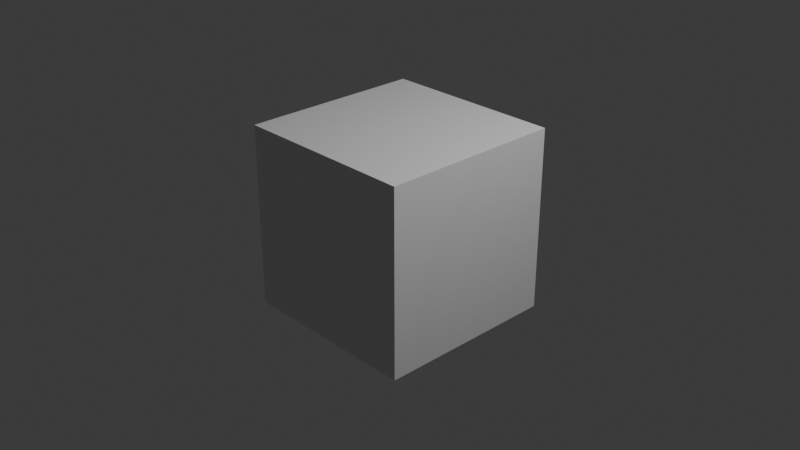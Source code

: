 # Source: AddonTester.blend  (saved by Blender 4.1.24; exported with 4.5.12 LTS)
import bpy
from mathutils import Matrix  # noqa: F401  (used for matrix-valued properties, if any)

bpy.ops.wm.read_factory_settings(use_empty=True)
scene = bpy.context.scene
scene.name = 'Scene'

# ---- collections
col_collection = bpy.data.collections.new('Collection'); scene.collection.children.link(col_collection)

# ---- materials (node trees are filled in below, after node groups)
mat_material = bpy.data.materials.new('Material')
mat_material.alpha_threshold = 0.0
mat_material.use_transparent_shadow = False
mat_material.roughness = 0.5
mat_material.line_color = (0.0, 0.0, 0.0, 1.0)

# ---- material node trees
mat_material.use_nodes = True; mat_material.node_tree.nodes.clear()
_N = mat_material.node_tree.nodes; _L = mat_material.node_tree.links
n0 = _N.new('ShaderNodeOutputMaterial'); n0.name = 'Material Output'; n0.location = (300, 300)
n1 = _N.new('ShaderNodeBsdfPrincipled'); n1.name = 'Principled BSDF'; n1.location = (10, 300)
n1.inputs[3].default_value = 1.45
_L.new(n1.outputs[0], n0.inputs[0])
n0.is_active_output = True

# ---- world
world_world = bpy.data.worlds.new('World'); scene.world = world_world
world_world.use_nodes = True; world_world.node_tree.nodes.clear()
_N = world_world.node_tree.nodes; _L = world_world.node_tree.links
n0 = _N.new('ShaderNodeOutputWorld'); n0.name = 'World Output'; n0.location = (300, 300)
n1 = _N.new('ShaderNodeBackground'); n1.name = 'Background'; n1.location = (10, 300)
n1.inputs[0].default_value = (0.05088, 0.05088, 0.05088, 1.0)
_L.new(n1.outputs[0], n0.inputs[0])
n0.is_active_output = True
world_world.color = (0.05088, 0.05088, 0.05088)
world_world.use_sun_shadow = False
world_world.sun_shadow_jitter_overblur = 0.0

# ---- cameras
cam_camera = bpy.data.cameras.new('Camera')
cam_camera.clip_end = 100.0
cam_camera.ortho_scale = 7.314

# ---- lights
light_light = bpy.data.lights.new('Light', 'POINT')
light_light.transmission_factor = 0.0
light_light.energy = 1000.0
light_light.shadow_soft_size = 0.1
light_light.shadow_maximum_resolution = 0.006
light_light.use_absolute_resolution = True

# ---- meshes
me_cube = bpy.data.meshes.new('Cube')
me_cube.from_pydata([(1.0, 1.0, 1.0), (1.0, 1.0, -1.0), (1.0, -1.0, 1.0), (1.0, -1.0, -1.0), (-1.0, 1.0, 1.0), (-1.0, 1.0, -1.0), (-1.0, -1.0, 1.0), (-1.0, -1.0, -1.0)], [], [(0, 4, 6, 2), (3, 2, 6, 7), (7, 6, 4, 5), (5, 1, 3, 7), (1, 0, 2, 3), (5, 4, 0, 1)])
_uv = me_cube.uv_layers.new(name='UVMap')
_uv.uv.foreach_set('vector', [0.625, 0.5, 0.875, 0.5, 0.875, 0.75, 0.625, 0.75, 0.375, 0.75, 0.625, 0.75, 0.625, 1.0, 0.375, 1.0, 0.375, 0.0, 0.625, 0.0, 0.625, 0.25, 0.375, 0.25, 0.125, 0.5, 0.375, 0.5, 0.375, 0.75, 0.125, 0.75, 0.375, 0.5, 0.625, 0.5, 0.625, 0.75, 0.375, 0.75, 0.375, 0.25, 0.625, 0.25, 0.625, 0.5, 0.375, 0.5])
me_cube.materials.append(mat_material)
me_cube.use_mirror_vertex_groups = False
me_cube.update()

# ---- objects
ob_cube = bpy.data.objects.new('Cube', me_cube)
ob_light = bpy.data.objects.new('Light', light_light)
ob_camera = bpy.data.objects.new('Camera', cam_camera)

# ---- transforms, parenting, visibility, modifiers, constraints
ob_cube.location = (0.0, 0.0, 0.0)
ob_cube.lock_rotations_4d = False
ob_cube.empty_display_type = 'ARROWS'
ob_cube.lineart.crease_threshold = 0.0
ob_light.location = (4.076, 1.005, 5.904)
ob_light.rotation_euler = (0.6503, 0.05522, 1.866)
ob_light.lock_rotations_4d = False
ob_light.empty_display_type = 'ARROWS'
ob_light.color = (0.0, 0.0, 0.0, 0.0)
ob_light.lineart.crease_threshold = 0.0
ob_camera.location = (7.359, -6.926, 4.958)
ob_camera.rotation_euler = (1.109, 0.0, 0.8149)
ob_camera.lock_rotations_4d = False
ob_camera.empty_display_type = 'ARROWS'
ob_camera.color = (0.0, 0.0, 0.0, 0.0)
ob_camera.display_type = 'WIRE'
ob_camera.lineart.crease_threshold = 0.0

# ---- collection membership
col_collection.objects.link(ob_cube)
col_collection.objects.link(ob_light)
col_collection.objects.link(ob_camera)

# ---- scene / render settings (as saved in the file)
scene.camera = ob_camera
scene.frame_start = 1; scene.frame_end = 988; scene.frame_set(74)
scene.render.engine = 'BLENDER_EEVEE_NEXT'
scene.cycles.sampling_pattern = 'TABULATED_SOBOL'
scene.eevee.ray_tracing_options.trace_max_roughness = 0.0
bpy.context.view_layer.update()
